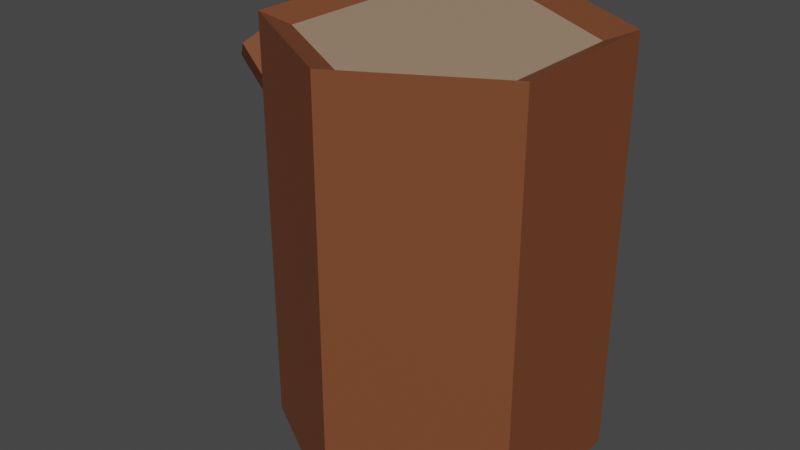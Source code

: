 # Source: wood.blend  (saved by Blender 2.92.15; exported with 4.5.12 LTS)
import bpy
from mathutils import Matrix  # noqa: F401  (used for matrix-valued properties, if any)

bpy.ops.wm.read_factory_settings(use_empty=True)
scene = bpy.context.scene
scene.name = 'Scene'

# ---- collections
col_collection = bpy.data.collections.new('Collection'); scene.collection.children.link(col_collection)

# ---- materials (node trees are filled in below, after node groups)
mat_wood_exterior = bpy.data.materials.new('Wood_Exterior')
mat_wood_exterior.use_transparent_shadow = False
mat_wood_interior = bpy.data.materials.new('Wood_Interior')
mat_wood_interior.use_transparent_shadow = False

# ---- material node trees
mat_wood_exterior.use_nodes = True; mat_wood_exterior.node_tree.nodes.clear()
_N = mat_wood_exterior.node_tree.nodes; _L = mat_wood_exterior.node_tree.links
n0 = _N.new('ShaderNodeOutputMaterial'); n0.name = 'Material Output'; n0.location = (300, 300)
n1 = _N.new('ShaderNodeBsdfPrincipled'); n1.name = 'Principled BSDF'; n1.location = (10, 300)
n1.distribution = 'GGX'
n1.subsurface_method = 'BURLEY'
n1.inputs[0].default_value = (0.1912, 0.06298, 0.02694, 1.0)
n1.inputs[3].default_value = 1.45
n1.inputs[13].default_value = 0.2045
n1.inputs[27].default_value = (0.0, 0.0, 0.0, 1.0)
n1.inputs[28].default_value = 1.0
_L.new(n1.outputs[0], n0.inputs[0])
n0.is_active_output = True
mat_wood_interior.use_nodes = True; mat_wood_interior.node_tree.nodes.clear()
_N = mat_wood_interior.node_tree.nodes; _L = mat_wood_interior.node_tree.links
n0 = _N.new('ShaderNodeOutputMaterial'); n0.name = 'Material Output'; n0.location = (300, 300)
n1 = _N.new('ShaderNodeBsdfPrincipled'); n1.name = 'Principled BSDF'; n1.location = (10, 300)
n1.distribution = 'GGX'
n1.subsurface_method = 'BURLEY'
n1.inputs[0].default_value = (0.3789, 0.2605, 0.1708, 1.0)
n1.inputs[3].default_value = 1.45
n1.inputs[13].default_value = 0.2045
n1.inputs[27].default_value = (0.0, 0.0, 0.0, 1.0)
n1.inputs[28].default_value = 1.0
_L.new(n1.outputs[0], n0.inputs[0])
n0.is_active_output = True

# ---- world
world_world = bpy.data.worlds.new('World'); scene.world = world_world
world_world.use_nodes = True; world_world.node_tree.nodes.clear()
_N = world_world.node_tree.nodes; _L = world_world.node_tree.links
n0 = _N.new('ShaderNodeOutputWorld'); n0.name = 'World Output'; n0.location = (300, 300)
n1 = _N.new('ShaderNodeBackground'); n1.name = 'Background'; n1.location = (10, 300)
n1.inputs[0].default_value = (0.05088, 0.05088, 0.05088, 1.0)
_L.new(n1.outputs[0], n0.inputs[0])
n0.is_active_output = True
world_world.color = (0.05088, 0.05088, 0.05088)
world_world.use_sun_shadow = False
world_world.sun_shadow_jitter_overblur = 0.0

# ---- meshes
me_cylinder = bpy.data.meshes.new('Cylinder')
me_cylinder.from_pydata([(6.256e-09, 0.8182, -0.9464), (6.256e-09, 0.8182, 0.9464), (0.7086, 0.4091, -0.9464), (0.7086, 0.4091, 0.9464), (0.7086, -0.4091, -0.9464), (0.7086, -0.4091, 0.9464), (-6.866e-08, -0.8182, -0.9464), (-6.866e-08, -0.8182, 0.9464), (-0.7086, -0.4091, -0.9464), (-0.7086, -0.4091, 0.9464), (-0.7086, 0.4091, -0.9464), (-0.7086, 0.4091, 0.9464), (0.0, 1.0, -1.0), (0.866, 0.5, -1.0), (0.866, 0.5, 1.0), (0.0, 1.0, 1.0), (0.866, -0.5, -1.0), (0.866, -0.5, 1.0), (-8.742e-08, -1.0, -1.0), (-8.742e-08, -1.0, 1.0), (-0.866, -0.5, -1.0), (-0.866, -0.5, 1.0), (-0.866, 0.5, -1.0), (-0.866, 0.5, 1.0)], [], [(12, 15, 14, 13), (13, 14, 17, 16), (16, 17, 19, 18), (18, 19, 21, 20), (3, 1, 11, 9, 7, 5), (20, 21, 23, 22), (22, 23, 15, 12), (0, 2, 4, 6, 8, 10), (2, 0, 12, 13), (1, 3, 14, 15), (4, 2, 13, 16), (3, 5, 17, 14), (6, 4, 16, 18), (5, 7, 19, 17), (8, 6, 18, 20), (7, 9, 21, 19), (10, 8, 20, 22), (9, 11, 23, 21), (0, 10, 22, 12), (11, 1, 15, 23)])
me_cylinder.polygons.foreach_set('material_index', [0, 0, 0, 0, 1, 0, 0, 1, 0, 0, 0, 0, 0, 0, 0, 0, 0, 0, 0, 0])
_uv = me_cylinder.uv_layers.new(name='UVMap')
_uv.uv.foreach_set('vector', [1.0, 0.5, 1.0, 1.0, 0.8333, 1.0, 0.8333, 0.5, 0.8333, 0.5, 0.8333, 1.0, 0.6667, 1.0, 0.6667, 0.5, 0.6667, 0.5, 0.6667, 1.0, 0.5, 1.0, 0.5, 0.5, 0.5, 0.5, 0.5, 1.0, 0.3333, 1.0, 0.3333, 0.5, 0.4201, 0.3482, 0.25, 0.4464, 0.07994, 0.3482, 0.07994, 0.1518, 0.25, 0.05363, 0.4201, 0.1518, 0.3333, 0.5, 0.3333, 1.0, 0.1667, 1.0, 0.1667, 0.5, 0.1667, 0.5, 0.1667, 1.0, -8.941e-08, 1.0, -8.941e-08, 0.5, 0.75, 0.4464, 0.9201, 0.3482, 0.9201, 0.1518, 0.75, 0.05363, 0.5799, 0.1518, 0.5799, 0.3482, 0.9201, 0.3482, 0.75, 0.4464, 0.75, 0.49, 0.9578, 0.37, 0.25, 0.4464, 0.4201, 0.3482, 0.4578, 0.37, 0.25, 0.49, 0.9201, 0.1518, 0.9201, 0.3482, 0.9578, 0.37, 0.9578, 0.13, 0.4201, 0.3482, 0.4201, 0.1518, 0.4578, 0.13, 0.4578, 0.37, 0.75, 0.05363, 0.9201, 0.1518, 0.9578, 0.13, 0.75, 0.01, 0.4201, 0.1518, 0.25, 0.05363, 0.25, 0.01, 0.4578, 0.13, 0.5799, 0.1518, 0.75, 0.05363, 0.75, 0.01, 0.5422, 0.13, 0.25, 0.05363, 0.07994, 0.1518, 0.04215, 0.13, 0.25, 0.01, 0.5799, 0.3482, 0.5799, 0.1518, 0.5422, 0.13, 0.5422, 0.37, 0.07994, 0.1518, 0.07994, 0.3482, 0.04215, 0.37, 0.04215, 0.13, 0.75, 0.4464, 0.5799, 0.3482, 0.5422, 0.37, 0.75, 0.49, 0.07994, 0.3482, 0.25, 0.4464, 0.25, 0.49, 0.04215, 0.37])
me_cylinder.materials.append(mat_wood_exterior)
me_cylinder.materials.append(mat_wood_interior)
me_cylinder.use_remesh_fix_poles = True
me_cylinder.use_remesh_preserve_attributes = False
me_cylinder.use_mirror_vertex_groups = False
me_cylinder.update()
me_cylinder_001 = bpy.data.meshes.new('Cylinder.001')
me_cylinder_001.from_pydata([(0.0, 1.0, -1.0), (-0.02895, 0.8289, 0.9438), (0.866, 0.5, -1.0), (0.6889, 0.4144, 0.9438), (0.866, -0.5, -1.0), (0.6889, -0.4144, 0.9438), (-8.742e-08, -1.0, -1.0), (-0.02895, -0.8289, 0.9438), (-0.866, -0.5, -1.0), (-0.7468, -0.4144, 0.9438), (-0.866, 0.5, -1.0), (-0.7468, 0.4144, 0.9438), (0.866, 0.5, 1.0), (0.0, 1.0, 1.0), (0.866, -0.5, 1.0), (-8.742e-08, -1.0, 1.0), (-0.866, -0.5, 1.0), (-0.866, 0.5, 1.0)], [], [(0, 13, 12, 2), (2, 12, 14, 4), (4, 14, 15, 6), (6, 15, 16, 8), (3, 1, 11, 9, 7, 5), (8, 16, 17, 10), (10, 17, 13, 0), (0, 2, 4, 6, 8, 10), (1, 3, 12, 13), (3, 5, 14, 12), (5, 7, 15, 14), (7, 9, 16, 15), (9, 11, 17, 16), (11, 1, 13, 17)])
me_cylinder_001.polygons.foreach_set('material_index', [0, 0, 0, 0, 1, 0, 0, 0, 0, 0, 0, 0, 0, 0])
_uv = me_cylinder_001.uv_layers.new(name='UVMap')
_uv.uv.foreach_set('vector', [1.0, 0.5, 1.0, 1.0, 0.8333, 1.0, 0.8333, 0.5, 0.8333, 0.5, 0.8333, 1.0, 0.6667, 1.0, 0.6667, 0.5, 0.6667, 0.5, 0.6667, 1.0, 0.5, 1.0, 0.5, 0.5, 0.5, 0.5, 0.5, 1.0, 0.3333, 1.0, 0.3333, 0.5, 0.4223, 0.3495, 0.25, 0.4489, 0.07773, 0.3495, 0.07773, 0.1505, 0.25, 0.05107, 0.4223, 0.1505, 0.3333, 0.5, 0.3333, 1.0, 0.1667, 1.0, 0.1667, 0.5, 0.1667, 0.5, 0.1667, 1.0, -8.941e-08, 1.0, -8.941e-08, 0.5, 0.75, 0.49, 0.9578, 0.37, 0.9578, 0.13, 0.75, 0.01, 0.5422, 0.13, 0.5422, 0.37, 0.25, 0.4489, 0.4223, 0.3495, 0.4578, 0.37, 0.25, 0.49, 0.4223, 0.3495, 0.4223, 0.1505, 0.4578, 0.13, 0.4578, 0.37, 0.4223, 0.1505, 0.25, 0.05107, 0.25, 0.01, 0.4578, 0.13, 0.25, 0.05107, 0.07773, 0.1505, 0.04215, 0.13, 0.25, 0.01, 0.07773, 0.1505, 0.07773, 0.3495, 0.04215, 0.37, 0.04215, 0.13, 0.07773, 0.3495, 0.25, 0.4489, 0.25, 0.49, 0.04215, 0.37])
me_cylinder_001.materials.append(mat_wood_exterior)
me_cylinder_001.materials.append(mat_wood_interior)
me_cylinder_001.use_remesh_fix_poles = True
me_cylinder_001.use_remesh_preserve_attributes = False
me_cylinder_001.use_mirror_vertex_groups = False
me_cylinder_001.update()

# ---- objects
ob_cylinder = bpy.data.objects.new('Cylinder', me_cylinder)
ob_cylinder_001 = bpy.data.objects.new('Cylinder.001', me_cylinder_001)

# ---- transforms, parenting, visibility, modifiers, constraints
ob_cylinder.location = (0.0, 0.0, 0.2197)
ob_cylinder.scale = (1.0, 1.0, 1.295)
ob_cylinder.lineart.crease_threshold = 0.0
ob_cylinder_001.location = (-1.015, 0.005586, 0.8354)
ob_cylinder_001.rotation_euler = (0.0, -0.7468, 0.0)
ob_cylinder_001.scale = (0.2202, 0.2202, 0.456)
ob_cylinder_001.lineart.crease_threshold = 0.0

# ---- collection membership
col_collection.objects.link(ob_cylinder)
col_collection.objects.link(ob_cylinder_001)

# ---- scene / render settings (as saved in the file)
scene.frame_start = 1; scene.frame_end = 250; scene.frame_set(1)
scene.render.engine = 'BLENDER_EEVEE_NEXT'
scene.cycles.use_denoising = False
scene.cycles.samples = 128
scene.cycles.sampling_pattern = 'TABULATED_SOBOL'
scene.cycles.use_adaptive_sampling = False
scene.cycles.use_light_tree = False
scene.view_settings.view_transform = 'Filmic'
bpy.context.view_layer.update()

# ---- added for rendering (the .blend has no active camera and no usable light): camera, sun
cam_auto = bpy.data.cameras.new('AutoCamera')
cam_auto.lens = 50.0
cam_auto.sensor_width = 36.0
cam_auto.clip_end = 1000.0
ob_auto_camera = bpy.data.objects.new('AutoCamera', cam_auto)
scene.collection.objects.link(ob_auto_camera)
ob_auto_camera.location = (3.41797, -4.46093, 3.19367)
ob_auto_camera.rotation_euler = (1.09748, -7.21219e-08, 0.694738)
scene.camera = ob_auto_camera
light_auto_sun = bpy.data.lights.new('AutoSun', 'SUN')
light_auto_sun.energy = 3.0
light_auto_sun.angle = 0.0523599
ob_auto_sun = bpy.data.objects.new('AutoSun', light_auto_sun)
scene.collection.objects.link(ob_auto_sun)
ob_auto_sun.rotation_euler = (0.872665, 0.174533, 0.523599)
bpy.context.view_layer.update()
